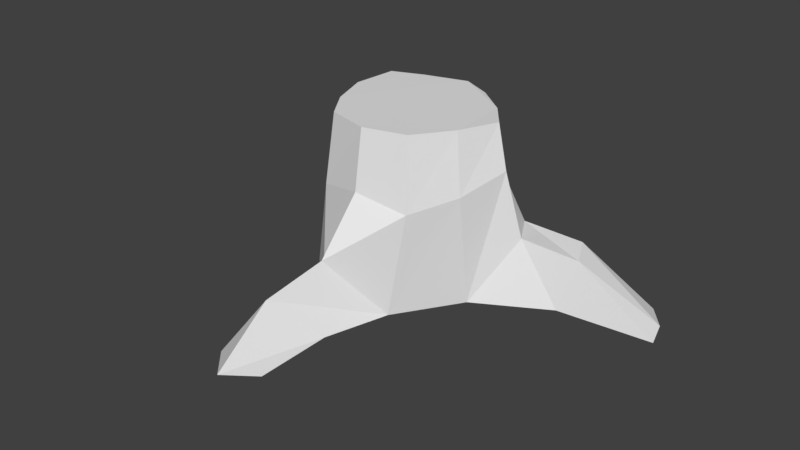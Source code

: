 # Source: baumstumpf.blend  (saved by Blender 2.77.0; exported with 4.5.12 LTS)
import bpy
from mathutils import Matrix  # noqa: F401  (used for matrix-valued properties, if any)

bpy.ops.wm.read_factory_settings(use_empty=True)
scene = bpy.context.scene
scene.name = 'Scene'

# ---- collections
col_collection_1 = bpy.data.collections.new('Collection 1'); scene.collection.children.link(col_collection_1)

# ---- world
world_world = bpy.data.worlds.new('World'); scene.world = world_world
world_world.color = (0.05088, 0.05088, 0.05088)
world_world.use_sun_shadow = False
world_world.sun_shadow_jitter_overblur = 0.0
world_world.cycles.sampling_method = 'MANUAL'

# ---- meshes
me_circle_002 = bpy.data.meshes.new('Circle.002')
me_circle_002.from_pydata([(0.2024, 0.6422, -0.1422), (-0.3354, 0.6005, -0.1484), (-0.8173, 0.4363, 0.3218), (-0.678, -0.08364, -0.1159), (-0.6352, -0.3709, -0.13), (-0.3757, -0.6095, -0.1565), (-0.06506, -0.9324, 0.2984), (0.2014, -0.6192, -0.1359), (0.5064, -0.1875, -0.1228), (0.7333, 0.06751, 0.3168), (0.5927, 0.3128, 0.3029), (0.4394, 0.462, -0.146), (-0.01476, 0.4885, 0.4739), (-0.3054, 0.5456, 0.324), (-0.5939, 0.3303, 0.6266), (-0.6243, -0.0183, 0.7106), (-0.5216, -0.3303, 0.5798), (-0.3521, -0.5721, 0.6089), (-0.02183, -0.6606, 0.6803), (0.3085, -0.5721, 0.5891), (0.5053, -0.2908, 0.6641), (0.6387, -4.013e-06, 0.7825), (0.4273, 0.2627, 0.652), (0.1865, 0.458, 0.6444), (-0.8954, 0.8388, -0.1107), (-1.041, 0.5918, 0.1675), (-1.028, 0.227, -0.1879), (-0.3818, -1.105, -0.1345), (-0.1507, -1.334, 0.1679), (0.08462, -1.083, -0.1229), (1.005, 0.09785, -0.1241), (1.098, 0.1739, 0.2367), (1.003, 0.371, 0.2602), (0.8923, 0.4686, -0.1288), (-0.3531, -1.543, -0.1764), (-0.1236, -1.776, -0.1245), (-0.01867, -1.527, -0.2223), (-1.219, 1.002, -0.182), (-1.398, 0.7893, -0.1148), (-1.414, 0.5659, -0.3179), (1.629, 0.2394, -0.1817), (1.588, 0.3986, -0.1525), (1.455, 0.5603, -0.1523), (1.376, 0.4596, -0.1933), (-0.008218, 0.4603, 1.093), (-0.3189, 0.3811, 1.09), (-0.5361, 0.2951, 1.09), (-0.5634, -0.01809, 1.09), (-0.4657, -0.2984, 1.09), (-0.3189, -0.5156, 1.09), (-0.02213, -0.5951, 1.09), (0.2746, -0.5156, 1.09), (0.4514, -0.2629, 1.088), (0.5713, -0.001651, 1.09), (0.4196, 0.1937, 1.087), (0.1914, 0.3788, 1.083)], [], [(6, 7, 19, 18), (3, 4, 16, 15), (10, 11, 23, 22), (0, 1, 13, 12), (7, 8, 20, 19), (4, 5, 17, 16), (11, 0, 12, 23), (1, 2, 14, 13), (8, 9, 21, 20), (5, 6, 18, 17), (2, 3, 15, 14), (9, 10, 22, 21), (10, 9, 31, 32), (6, 5, 27, 28), (2, 1, 24, 25), (11, 10, 32, 33), (9, 8, 30, 31), (7, 6, 28, 29), (3, 2, 25, 26), (29, 28, 35, 36), (28, 27, 34, 35), (26, 25, 38, 39), (25, 24, 37, 38), (33, 32, 42, 43), (32, 31, 41, 42), (31, 30, 40, 41), (16, 17, 49, 48), (23, 12, 44, 55), (13, 14, 46, 45), (20, 21, 53, 52), (17, 18, 50, 49), (14, 15, 47, 46), (21, 22, 54, 53), (18, 19, 51, 50), (15, 16, 48, 47), (22, 23, 55, 54), (12, 13, 45, 44), (19, 20, 52, 51), (45, 46, 47, 48, 49, 50, 51, 52, 53, 54, 55, 44)])
me_circle_002.use_remesh_preserve_volume = False
me_circle_002.use_remesh_preserve_attributes = False
me_circle_002.use_mirror_vertex_groups = False
me_circle_002.update()

# ---- objects
ob_circle = bpy.data.objects.new('Circle', me_circle_002)

# ---- transforms, parenting, visibility, modifiers, constraints
ob_circle.location = (4.111, 0.2381, 4.545)
ob_circle.lineart.crease_threshold = 0.0

# ---- collection membership
col_collection_1.objects.link(ob_circle)

# ---- scene / render settings (as saved in the file)
scene.frame_start = 1; scene.frame_end = 250; scene.frame_set(1)
scene.render.engine = 'BLENDER_EEVEE_NEXT'
scene.render.resolution_percentage = 50
scene.render.dither_intensity = 0.0
scene.cycles.use_denoising = False
scene.cycles.samples = 128
scene.cycles.sampling_pattern = 'TABULATED_SOBOL'
scene.cycles.light_sampling_threshold = 0.0
scene.cycles.use_adaptive_sampling = False
scene.cycles.use_light_tree = False
scene.cycles.blur_glossy = 0.0
scene.cycles.sample_clamp_indirect = 0.0
scene.view_settings.view_transform = 'Standard'
bpy.context.view_layer.update()

# ---- added for rendering (the .blend has no active camera and no usable light): camera, sun
cam_auto = bpy.data.cameras.new('AutoCamera')
cam_auto.lens = 50.0
cam_auto.sensor_width = 36.0
cam_auto.clip_end = 1000.0
ob_auto_camera = bpy.data.objects.new('AutoCamera', cam_auto)
scene.collection.objects.link(ob_auto_camera)
ob_auto_camera.location = (8.24821, -4.98384, 8.15646)
ob_auto_camera.rotation_euler = (1.09748, -7.21219e-08, 0.694738)
scene.camera = ob_auto_camera
light_auto_sun = bpy.data.lights.new('AutoSun', 'SUN')
light_auto_sun.energy = 3.0
light_auto_sun.angle = 0.0523599
ob_auto_sun = bpy.data.objects.new('AutoSun', light_auto_sun)
scene.collection.objects.link(ob_auto_sun)
ob_auto_sun.rotation_euler = (0.872665, 0.174533, 0.523599)
bpy.context.view_layer.update()
